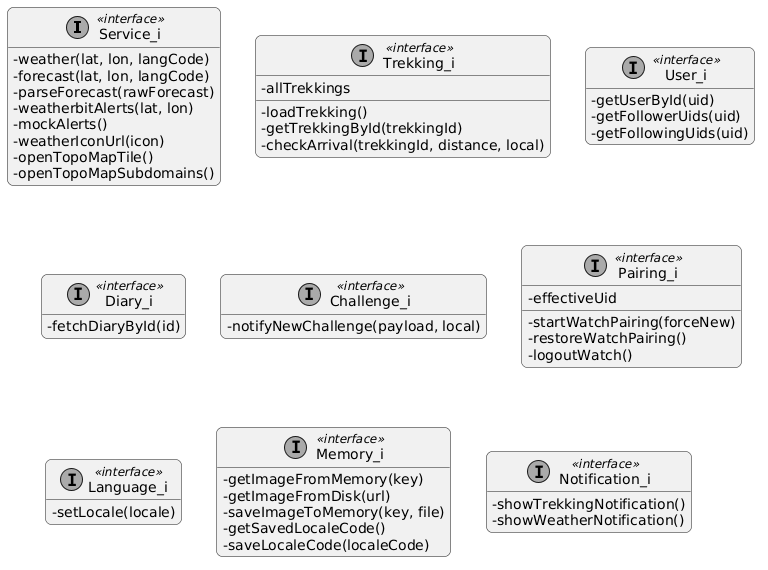

The diagram above was rendered by PlantUML. Its source (embedded in the PNG):
@startuml
skinparam classAttributeIconSize 0
skinparam shadowing false
skinparam linetype ortho
skinparam roundcorner 12

hide empty members

class "Service_i" << (I,#aaaaaa) >> <<interface>> {
  - weather(lat, lon, langCode)
  - forecast(lat, lon, langCode)
  - parseForecast(rawForecast)
  - weatherbitAlerts(lat, lon)
  - mockAlerts()
  - weatherIconUrl(icon)
  - openTopoMapTile()
  - openTopoMapSubdomains()
}

class "Trekking_i" << (I,#aaaaaa) >> <<interface>> {
  - loadTrekking()
  - allTrekkings
  - getTrekkingById(trekkingId)
  - checkArrival(trekkingId, distance, local)
}

class "User_i" << (I,#aaaaaa) >> <<interface>> {
  - getUserById(uid)
  - getFollowerUids(uid)
  - getFollowingUids(uid)
}

class "Diary_i" << (I,#aaaaaa) >> <<interface>> {
  - fetchDiaryById(id)
}

class "Challenge_i" << (I,#aaaaaa) >> <<interface>> {
  - notifyNewChallenge(payload, local)
}

class "Pairing_i" << (I,#aaaaaa) >> <<interface>> {
  - startWatchPairing(forceNew)
  - restoreWatchPairing()
  - logoutWatch()
  - effectiveUid
}

class "Language_i" << (I,#aaaaaa) >> <<interface>> {
  - setLocale(locale)
}

class "Memory_i" << (I,#aaaaaa) >> <<interface>> {
  - getImageFromMemory(key)
  - getImageFromDisk(url)
  - saveImageToMemory(key, file)
  - getSavedLocaleCode()
  - saveLocaleCode(localeCode)
}

class "Notification_i" << (I,#aaaaaa) >> <<interface>> {
  - showTrekkingNotification()
  - showWeatherNotification()
}
@enduml